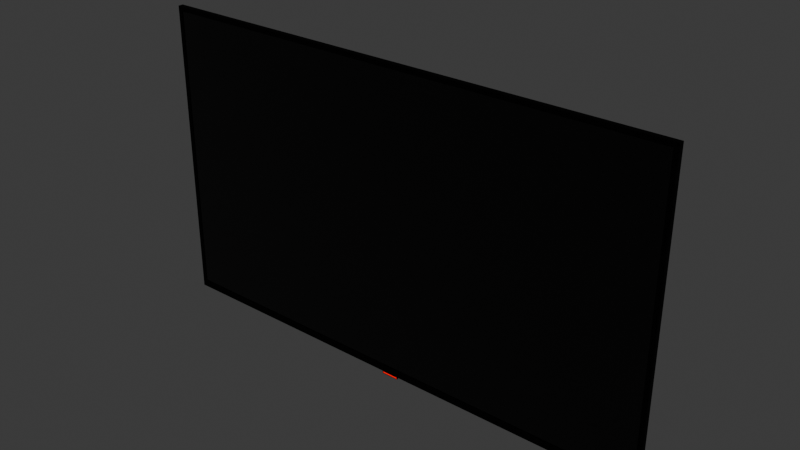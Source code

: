 # Source: Smart.blend  (saved by Blender 4.3.34; exported with 4.5.12 LTS)
import bpy
from mathutils import Matrix  # noqa: F401  (used for matrix-valued properties, if any)

bpy.ops.wm.read_factory_settings(use_empty=True)
scene = bpy.context.scene
scene.name = 'Scene'

# ---- collections
col_collection = bpy.data.collections.new('Collection'); scene.collection.children.link(col_collection)

# ---- materials (node trees are filled in below, after node groups)
mat_black = bpy.data.materials.new('Black')
mat_black.diffuse_color = (0.001031, 0.001031, 0.001031, 1.0)
mat_redlight = bpy.data.materials.new('RedLight')
mat_redlight.diffuse_color = (0.0, 0.0, 0.0, 1.0)
mat_screen1 = bpy.data.materials.new('Screen1')
mat_screen1.diffuse_color = (0.0, 0.0, 0.0, 1.0)

# ---- material node trees
mat_black.use_nodes = True; mat_black.node_tree.nodes.clear()
_N = mat_black.node_tree.nodes; _L = mat_black.node_tree.links
n0 = _N.new('ShaderNodeBsdfPrincipled'); n0.name = 'Principled BSDF'; n0.location = (10, 300)
n0.inputs[0].default_value = (0.001031, 0.001031, 0.001031, 1.0)
n0.inputs[2].default_value = 1.0
n1 = _N.new('ShaderNodeOutputMaterial'); n1.name = 'Material Output'; n1.location = (300, 300)
_L.new(n0.outputs[0], n1.inputs[0])
n1.is_active_output = True
mat_redlight.use_nodes = True; mat_redlight.node_tree.nodes.clear()
_N = mat_redlight.node_tree.nodes; _L = mat_redlight.node_tree.links
n0 = _N.new('ShaderNodeBsdfPrincipled'); n0.name = 'Principled BSDF'; n0.location = (10, 300)
n0.inputs[0].default_value = (0.0, 0.0, 0.0, 1.0)
n0.inputs[2].default_value = 1.0
n0.inputs[27].default_value = (1.0, 0.0, 0.0, 1.0)
n0.inputs[28].default_value = 1.0
n1 = _N.new('ShaderNodeOutputMaterial'); n1.name = 'Material Output'; n1.location = (300, 300)
_L.new(n0.outputs[0], n1.inputs[0])
n1.is_active_output = True
mat_screen1.use_nodes = True; mat_screen1.node_tree.nodes.clear()
_N = mat_screen1.node_tree.nodes; _L = mat_screen1.node_tree.links
n0 = _N.new('ShaderNodeBsdfPrincipled'); n0.name = 'Principled BSDF'; n0.location = (10, 300)
n0.inputs[0].default_value = (0.0, 0.0, 0.0, 1.0)
n0.inputs[2].default_value = 0.2213
n1 = _N.new('ShaderNodeOutputMaterial'); n1.name = 'Material Output'; n1.location = (300, 300)
_L.new(n0.outputs[0], n1.inputs[0])
n1.is_active_output = True

# ---- world
world_world = bpy.data.worlds.new('World'); scene.world = world_world
world_world.use_nodes = True; world_world.node_tree.nodes.clear()
_N = world_world.node_tree.nodes; _L = world_world.node_tree.links
n0 = _N.new('ShaderNodeOutputWorld'); n0.name = 'World Output'; n0.location = (300, 300)
n1 = _N.new('ShaderNodeBackground'); n1.name = 'Background'; n1.location = (10, 300)
n1.inputs[0].default_value = (0.05088, 0.05088, 0.05088, 1.0)
_L.new(n1.outputs[0], n0.inputs[0])
n0.is_active_output = True
world_world.color = (0.05088, 0.05088, 0.05088)
world_world.sun_shadow_jitter_overblur = 0.0

# ---- meshes
me_tv_49zoll_black_0 = bpy.data.meshes.new('TV 49Zoll_Black_0')
me_tv_49zoll_black_0.from_pydata([(0.5499, -0.0227, -0.3039), (0.5499, -0.0227, 0.3361), (0.5599, -0.0227, 0.3361), (0.5599, -0.0227, -0.3039), (0.5599, -0.0227, -0.3039), (0.5599, -0.0227, -0.3199), (0.5499, -0.0227, -0.3199), (0.5499, -0.0227, -0.3039), (-0.01901, -0.0227, -0.3199), (-0.5501, -0.0227, -0.3199), (-0.5501, -0.0227, -0.3039), (-0.01901, -0.0227, -0.3039), (-0.5601, -0.0227, -0.3199), (-0.5601, -0.0227, -0.3039), (-0.5601, -0.0227, -0.3039), (-0.5601, -0.0227, 0.3261), (-0.5501, -0.0227, 0.3261), (-0.5501, -0.0227, -0.3039), (-0.5601, -0.0227, 0.3261), (-0.5601, -0.0227, 0.3361), (-0.5501, -0.0227, 0.3361), (-0.5501, -0.0227, 0.3261), (0.5499, -0.0227, 0.3361), (0.5499, -0.0227, 0.3261), (0.5499, -0.0117, -0.3039), (0.5599, -0.0117, -0.3039), (0.5599, -0.0117, 0.3361), (0.5499, -0.0117, 0.3361), (0.5599, -0.0117, -0.3039), (0.5499, -0.0117, -0.3039), (0.5499, -0.0117, -0.3199), (0.5599, -0.0117, -0.3199), (-0.5501, -0.0117, -0.3199), (-0.5501, -0.0117, -0.3039), (-0.5601, -0.0117, -0.3039), (-0.5601, -0.0117, -0.3199), (-0.5601, -0.0117, -0.3039), (-0.5501, -0.0117, -0.3039), (-0.5501, -0.0117, 0.3261), (-0.5601, -0.0117, 0.3261), (-0.5601, -0.0117, 0.3261), (-0.5501, -0.0117, 0.3261), (-0.5501, -0.0117, 0.3361), (-0.5601, -0.0117, 0.3361), (-0.5501, -0.0117, 0.3361), (-0.5501, -0.0117, 0.3261), (0.5499, -0.0117, 0.3261), (0.5499, -0.0117, 0.3361), (0.01886, -0.0172, -0.3199), (0.5499, -0.0172, -0.3199), (0.5499, -0.0117, -0.3199), (0.01886, -0.0117, -0.3199), (-0.5501, -0.0172, 0.3361), (-0.5601, -0.0172, 0.3361), (-0.5601, -0.0117, 0.3361), (-0.5501, -0.0117, 0.3361), (0.5499, -0.0172, -0.3039), (-0.5501, -0.0172, -0.3039), (-0.5501, -0.0117, -0.3039), (0.5499, -0.0117, -0.3039), (0.5599, -0.0172, -0.3039), (0.5599, -0.0172, 0.3361), (0.5599, -0.0117, 0.3361), (0.5599, -0.0117, -0.3039), (-0.5601, -0.0172, 0.3361), (-0.5601, -0.0172, 0.3261), (-0.5601, -0.0117, 0.3261), (-0.5601, -0.0117, 0.3361), (-0.5601, -0.0172, -0.3039), (-0.5601, -0.0172, -0.3199), (-0.5601, -0.0117, -0.3199), (-0.5601, -0.0117, -0.3039), (0.5599, -0.0172, 0.3361), (0.5499, -0.0172, 0.3361), (0.5499, -0.0117, 0.3361), (0.5599, -0.0117, 0.3361), (-0.5601, -0.0172, -0.3199), (-0.5501, -0.0172, -0.3199), (-0.5501, -0.0117, -0.3199), (-0.5601, -0.0117, -0.3199), (0.5599, -0.0172, -0.3199), (0.5599, -0.0117, -0.3199), (0.5499, -0.0172, 0.3261), (0.5499, -0.0172, 0.3361), (0.5499, -0.0117, 0.3361), (0.5499, -0.0117, 0.3261), (0.5599, -0.0172, -0.3199), (0.5599, -0.0172, -0.3039), (0.5599, -0.0117, -0.3039), (0.5599, -0.0117, -0.3199), (0.5499, -0.0172, 0.3361), (0.5499, -0.0117, 0.3361), (-0.5501, -0.0172, 0.3261), (0.5499, -0.0172, 0.3261), (0.5499, -0.0117, 0.3261), (-0.5501, -0.0117, 0.3261), (-0.5601, -0.0172, 0.3261), (-0.5601, -0.0172, -0.3039), (-0.5601, -0.0117, -0.3039), (-0.5601, -0.0117, 0.3261), (0.5499, -0.0172, 0.3361), (0.5499, -0.0172, -0.3039), (0.5499, -0.0117, -0.3039), (0.5499, -0.0117, 0.3361), (-0.5501, -0.0172, -0.3039), (-0.5501, -0.0172, 0.3261), (-0.5501, -0.0117, 0.3261), (-0.5501, -0.0117, -0.3039), (-0.5501, -0.0117, -0.3039), (-0.5501, -0.0117, 0.3261), (-0.3963, 0.03353, 0.1332), (-0.3966, 0.03347, -0.3039), (0.5499, -0.0117, 0.3261), (0.5499, -0.0117, -0.3039), (0.3964, 0.03347, -0.3039), (0.3962, 0.03353, 0.1332), (0.5499, -0.0117, -0.3039), (-0.5501, -0.0117, -0.3039), (-0.3966, 0.03347, -0.3039), (0.3964, 0.03347, -0.3039), (-0.5501, -0.0117, 0.3261), (0.5499, -0.0117, 0.3261), (0.3962, 0.03353, 0.1332), (-0.3963, 0.03353, 0.1332), (0.3964, 0.03347, -0.3039), (-0.3966, 0.03347, -0.3039), (-0.3876, 0.03571, -0.3026), (0.3875, 0.03571, -0.3026), (0.3875, 0.03571, -0.3026), (-0.3876, 0.03571, -0.3026), (-0.377, 0.03774, -0.2989), (0.3769, 0.03774, -0.2989), (0.3769, 0.03774, -0.2989), (-0.377, 0.03774, -0.2989), (-0.3658, 0.03934, -0.2931), (0.3656, 0.03934, -0.2931), (0.3656, 0.03934, -0.2931), (-0.3658, 0.03934, -0.2931), (-0.355, 0.04038, -0.2858), (0.3548, 0.04038, -0.2858), (0.3548, 0.04038, -0.2858), (-0.355, 0.04038, -0.2858), (-0.3456, 0.04073, -0.2777), (0.3455, 0.04073, -0.2777), (-0.3966, 0.03347, -0.3039), (-0.3963, 0.03353, 0.1332), (-0.3875, 0.03576, 0.1224), (-0.3876, 0.03571, -0.3026), (-0.3876, 0.03571, -0.3026), (-0.3875, 0.03576, 0.1224), (-0.3769, 0.03776, 0.1102), (-0.377, 0.03774, -0.2989), (-0.377, 0.03774, -0.2989), (-0.3769, 0.03776, 0.1102), (-0.3657, 0.03936, 0.09756), (-0.3658, 0.03934, -0.2931), (-0.3658, 0.03934, -0.2931), (-0.3657, 0.03936, 0.09756), (-0.3549, 0.04038, 0.08589), (-0.355, 0.04038, -0.2858), (-0.355, 0.04038, -0.2858), (-0.3549, 0.04038, 0.08589), (-0.3456, 0.04073, 0.07629), (-0.3456, 0.04073, -0.2777), (-0.3963, 0.03353, 0.1332), (0.3962, 0.03353, 0.1332), (0.3873, 0.03576, 0.1224), (-0.3875, 0.03576, 0.1224), (-0.3875, 0.03576, 0.1224), (0.3873, 0.03576, 0.1224), (0.3768, 0.03776, 0.1102), (-0.3769, 0.03776, 0.1102), (-0.3769, 0.03776, 0.1102), (0.3768, 0.03776, 0.1102), (0.3656, 0.03936, 0.09756), (-0.3657, 0.03936, 0.09756), (-0.3657, 0.03936, 0.09756), (0.3656, 0.03936, 0.09756), (0.3548, 0.04038, 0.08589), (-0.3549, 0.04038, 0.08589), (-0.3549, 0.04038, 0.08589), (0.3548, 0.04038, 0.08589), (0.3455, 0.04073, 0.07629), (-0.3456, 0.04073, 0.07629), (0.3455, 0.04073, -0.2777), (0.3455, 0.04073, 0.07629), (0.3548, 0.04038, 0.08589), (0.3548, 0.04038, -0.2858), (0.3548, 0.04038, -0.2858), (0.3548, 0.04038, 0.08589), (0.3656, 0.03936, 0.09756), (0.3656, 0.03934, -0.2931), (0.3656, 0.03934, -0.2931), (0.3656, 0.03936, 0.09756), (0.3768, 0.03776, 0.1102), (0.3769, 0.03774, -0.2989), (0.3769, 0.03774, -0.2989), (0.3768, 0.03776, 0.1102), (0.3873, 0.03576, 0.1224), (0.3875, 0.03571, -0.3026), (0.3875, 0.03571, -0.3026), (0.3873, 0.03576, 0.1224), (0.3962, 0.03353, 0.1332), (0.3964, 0.03347, -0.3039), (0.3455, 0.04073, -0.2777), (-0.3456, 0.04073, -0.2777), (-0.3456, 0.04073, 0.07629), (0.3455, 0.04073, 0.07629), (-0.01901, -0.0172, -0.3199), (-0.01901, -0.0117, -0.3199), (-0.01901, -0.0117, -0.3199), (0.01886, -0.0227, -0.3199), (0.01886, -0.0227, -0.3039), (0.01886, -0.0227, -0.3199), (-0.01901, -0.0227, -0.3199), (-0.01901, -0.0227, -0.3039), (0.01886, -0.0227, -0.3039), (0.01886, -0.0172, -0.3199), (-0.01901, -0.0172, -0.3199), (-0.01901, -0.0172, -0.3224), (0.01886, -0.0172, -0.3224), (-0.5501, -0.0227, -0.3199), (-0.01901, -0.0227, -0.3199), (-0.5501, -0.0227, -0.3039), (-0.5501, -0.0227, 0.3261), (-0.5501, -0.0172, 0.3261), (-0.5501, -0.0172, -0.3039), (0.5499, -0.0227, 0.3361), (0.5499, -0.0227, -0.3039), (0.5499, -0.0172, -0.3039), (0.5499, -0.0172, 0.3361), (-0.5601, -0.0227, 0.3261), (-0.5601, -0.0227, -0.3039), (-0.5601, -0.0172, -0.3039), (-0.5601, -0.0172, 0.3261), (-0.5501, -0.0227, 0.3261), (0.5499, -0.0227, 0.3261), (0.5499, -0.0227, 0.3361), (-0.5501, -0.0227, 0.3361), (0.5599, -0.0227, -0.3199), (0.5599, -0.0227, -0.3039), (0.5599, -0.0172, -0.3039), (0.5599, -0.0172, -0.3199), (0.5499, -0.0227, 0.3261), (0.5499, -0.0227, 0.3361), (0.5499, -0.0172, 0.3361), (0.5499, -0.0172, 0.3261), (0.5499, -0.0227, -0.3199), (0.5599, -0.0227, -0.3199), (-0.5601, -0.0227, -0.3199), (0.5599, -0.0227, 0.3361), (0.5499, -0.0227, 0.3361), (-0.5601, -0.0227, -0.3039), (-0.5601, -0.0227, -0.3199), (-0.5601, -0.0172, -0.3199), (-0.5601, -0.0172, -0.3039), (-0.5601, -0.0227, 0.3361), (-0.5601, -0.0227, 0.3261), (-0.5601, -0.0172, 0.3261), (-0.5601, -0.0172, 0.3361), (0.5599, -0.0227, -0.3039), (0.5599, -0.0227, 0.3361), (0.5599, -0.0172, 0.3361), (0.5599, -0.0172, -0.3039), (-0.5601, -0.0227, 0.3361), (0.01886, -0.0227, -0.3199), (-0.01901, -0.0227, -0.3251), (0.01886, -0.0227, -0.3251), (0.01886, -0.0172, -0.3224), (-0.01901, -0.0172, -0.3224), (-0.01901, -0.0172, -0.3199), (-0.01901, -0.0227, -0.3199), (-0.01901, -0.0227, -0.3251), (-0.01901, -0.0172, -0.3224), (0.01886, -0.0227, -0.3199), (0.01886, -0.0172, -0.3199), (0.01886, -0.0172, -0.3224), (0.01886, -0.0227, -0.3251), (-0.01798, -0.0227, -0.3241), (-0.01798, -0.0227, -0.3209), (-0.01798, -0.02247, -0.3209), (-0.01798, -0.02247, -0.3241), (0.01783, -0.0227, -0.3209), (-0.01798, -0.0227, -0.3209), (-0.01798, -0.0227, -0.3241), (0.01783, -0.0227, -0.3241), (0.01886, -0.0227, -0.3251), (-0.01901, -0.0227, -0.3251), (-0.01798, -0.0227, -0.3209), (0.01783, -0.0227, -0.3209), (0.01783, -0.02247, -0.3209), (-0.01798, -0.02247, -0.3209), (0.01783, -0.0227, -0.3209), (0.01783, -0.0227, -0.3241), (0.01783, -0.02247, -0.3241), (0.01783, -0.02247, -0.3209), (0.01783, -0.0227, -0.3241), (-0.01798, -0.0227, -0.3241), (-0.01798, -0.02247, -0.3241), (0.01783, -0.02247, -0.3241), (-0.01901, -0.0117, -0.3199), (-0.5501, -0.0117, -0.3039), (-0.5501, -0.0117, -0.3199), (0.5499, -0.0117, -0.3039), (0.01886, -0.0117, -0.3199), (0.5499, -0.0117, -0.3199), (0.5499, -0.0227, -0.3039), (-0.5501, -0.0172, -0.3039), (0.5499, -0.0172, -0.3039), (-0.5501, -0.0227, -0.3039)], [], [(0, 1, 2), (0, 2, 3), (4, 5, 6), (4, 6, 7), (8, 9, 10), (8, 10, 11), (9, 12, 13), (9, 13, 10), (14, 15, 16), (14, 16, 17), (18, 19, 20), (18, 20, 21), (20, 22, 23), (20, 23, 21), (24, 25, 26), (24, 26, 27), (28, 29, 30), (28, 30, 31), (32, 33, 34), (32, 34, 35), (36, 37, 38), (36, 38, 39), (40, 41, 42), (40, 42, 43), (44, 45, 46), (44, 46, 47), (48, 49, 50), (48, 50, 51), (52, 53, 54), (52, 54, 55), (56, 57, 58), (56, 58, 59), (60, 61, 62), (60, 62, 63), (64, 65, 66), (64, 66, 67), (68, 69, 70), (68, 70, 71), (72, 73, 74), (72, 74, 75), (76, 77, 78), (76, 78, 79), (49, 80, 81), (49, 81, 50), (82, 83, 84), (82, 84, 85), (86, 87, 88), (86, 88, 89), (90, 52, 55), (90, 55, 91), (92, 93, 94), (92, 94, 95), (96, 97, 98), (96, 98, 99), (100, 101, 102), (100, 102, 103), (104, 105, 106), (104, 106, 107), (108, 109, 110), (108, 110, 111), (112, 113, 114), (112, 114, 115), (116, 117, 118), (116, 118, 119), (120, 121, 122), (120, 122, 123), (124, 125, 126), (124, 126, 127), (128, 129, 130), (128, 130, 131), (132, 133, 134), (132, 134, 135), (136, 137, 138), (136, 138, 139), (140, 141, 142), (140, 142, 143), (144, 145, 146), (144, 146, 147), (148, 149, 150), (148, 150, 151), (152, 153, 154), (152, 154, 155), (156, 157, 158), (156, 158, 159), (160, 161, 162), (160, 162, 163), (164, 165, 166), (164, 166, 167), (168, 169, 170), (168, 170, 171), (172, 173, 174), (172, 174, 175), (176, 177, 178), (176, 178, 179), (180, 181, 182), (180, 182, 183), (184, 185, 186), (184, 186, 187), (188, 189, 190), (188, 190, 191), (192, 193, 194), (192, 194, 195), (196, 197, 198), (196, 198, 199), (200, 201, 202), (200, 202, 203), (204, 205, 206), (204, 206, 207), (77, 208, 209), (77, 209, 78), (208, 48, 51), (208, 51, 210), (6, 211, 212), (6, 212, 7), (213, 214, 215), (213, 215, 216), (217, 218, 219), (217, 219, 220), (221, 222, 208), (221, 208, 77), (223, 224, 225), (223, 225, 226), (227, 228, 229), (227, 229, 230), (231, 232, 233), (231, 233, 234), (235, 236, 93), (235, 93, 92), (237, 238, 52), (237, 52, 90), (239, 240, 241), (239, 241, 242), (243, 244, 245), (243, 245, 246), (247, 248, 80), (247, 80, 49), (249, 221, 77), (249, 77, 76), (250, 251, 73), (250, 73, 72), (252, 253, 254), (252, 254, 255), (256, 257, 258), (256, 258, 259), (260, 261, 262), (260, 262, 263), (238, 264, 53), (238, 53, 52), (265, 247, 49), (265, 49, 48), (266, 267, 268), (266, 268, 269), (270, 271, 272), (270, 272, 273), (274, 275, 276), (274, 276, 277), (278, 279, 280), (278, 280, 281), (282, 283, 214), (282, 214, 213), (284, 285, 286), (284, 286, 287), (283, 284, 287), (283, 287, 214), (285, 282, 213), (285, 213, 286), (288, 289, 290), (288, 290, 291), (292, 293, 294), (292, 294, 295), (296, 297, 298), (296, 298, 299), (300, 301, 302), (301, 300, 303), (303, 300, 304), (303, 304, 305), (306, 307, 308), (307, 306, 309)])
me_tv_49zoll_black_0.polygons.foreach_set('use_smooth', [0, 0, 0, 0, 0, 0, 0, 0, 0, 0, 0, 0, 0, 0, 0, 0, 0, 0, 0, 0, 0, 0, 0, 0, 0, 0, 0, 0, 0, 0, 0, 0, 0, 0, 0, 0, 0, 0, 0, 0, 0, 0, 0, 0, 0, 0, 0, 0, 0, 0, 0, 0, 0, 0, 0, 0, 0, 0, 0, 1, 0, 0, 0, 0, 0, 0, 0, 0, 0, 0, 0, 0, 0, 0, 0, 0, 0, 0, 0, 0, 0, 0, 0, 0, 0, 0, 0, 0, 0, 0, 0, 0, 0, 0, 0, 0, 0, 0, 0, 0, 0, 0, 1, 0, 0, 0, 0, 0, 0, 0, 0, 0, 0, 0, 0, 0, 0, 0, 0, 0, 0, 0, 0, 0, 0, 0, 0, 0, 0, 0, 0, 0, 0, 0, 0, 0, 0, 0, 0, 0, 0, 0, 0, 0, 0, 0, 0, 0, 0, 0, 0, 0, 0, 0, 0, 0, 0, 0, 0, 0, 0, 0, 0, 0, 0, 0, 0, 0, 0, 0, 0, 0, 0, 0, 0, 0, 0, 0])
_uv = me_tv_49zoll_black_0.uv_layers.new(name='UVMap')
_uv.uv.foreach_set('vector', [0.0, 1.0, 1.434e-08, 0.68, 0.005, 0.68, 0.0, 1.0, 0.005, 0.68, 0.005, 1.0, 0.005, 1.0, 0.005, 1.008, -4.657e-10, 1.008, 0.005, 1.0, -4.657e-10, 1.008, 0.0, 1.0, -0.2845, 1.008, -0.55, 1.008, -0.55, 1.0, -0.2845, 1.008, -0.55, 1.0, -0.2845, 1.0, -0.55, 1.008, -0.555, 1.008, -0.555, 1.0, -0.55, 1.008, -0.555, 1.0, -0.55, 1.0, -0.555, 1.0, -0.555, 0.685, -0.55, 0.685, -0.555, 1.0, -0.55, 0.685, -0.55, 1.0, -0.555, 0.685, -0.555, 0.68, -0.55, 0.68, -0.555, 0.685, -0.55, 0.68, -0.55, 0.685, -0.55, 0.68, 0.0001183, 0.68, 0.0001183, 0.685, -0.55, 0.68, 0.0001183, 0.685, -0.55, 0.685, 0.0, 1.0, 0.005, 1.0, 0.005, 0.68, 0.0, 1.0, 0.005, 0.68, 1.434e-08, 0.68, 0.005, 1.0, 0.0, 1.0, -4.657e-10, 1.008, 0.005, 1.0, -4.657e-10, 1.008, 0.005, 1.008, -0.55, 1.008, -0.55, 1.0, -0.555, 1.0, -0.55, 1.008, -0.555, 1.0, -0.555, 1.008, -0.555, 1.0, -0.55, 1.0, -0.55, 0.685, -0.555, 1.0, -0.55, 0.685, -0.555, 0.685, -0.555, 0.685, -0.55, 0.685, -0.55, 0.68, -0.555, 0.685, -0.55, 0.68, -0.555, 0.68, -0.55, 0.68, -0.55, 0.685, 0.0001183, 0.685, -0.55, 0.68, 0.0001183, 0.685, 0.0001183, 0.68, -0.2655, 1.008, -4.657e-10, 1.008, -4.657e-10, 1.008, -0.2655, 1.008, -4.657e-10, 1.008, -0.2655, 1.008, -0.55, 0.68, -0.555, 0.68, -0.555, 0.68, -0.55, 0.68, -0.555, 0.68, -0.55, 0.68, 0.0, 1.0, -0.55, 1.0, -0.55, 1.0, 0.0, 1.0, -0.55, 1.0, 0.0, 1.0, 0.005, 1.0, 0.005, 0.68, 0.005, 0.68, 0.005, 1.0, 0.005, 0.68, 0.005, 1.0, -0.555, 0.68, -0.555, 0.685, -0.555, 0.685, -0.555, 0.68, -0.555, 0.685, -0.555, 0.68, -0.555, 1.0, -0.555, 1.008, -0.555, 1.008, -0.555, 1.0, -0.555, 1.008, -0.555, 1.0, 0.005, 0.68, 1.434e-08, 0.68, 1.434e-08, 0.68, 0.005, 0.68, 1.434e-08, 0.68, 0.005, 0.68, -0.555, 1.008, -0.55, 1.008, -0.55, 1.008, -0.555, 1.008, -0.55, 1.008, -0.555, 1.008, -4.657e-10, 1.008, 0.005, 1.008, 0.005, 1.008, -4.657e-10, 1.008, 0.005, 1.008, -4.657e-10, 1.008, 0.0001183, 0.685, 0.0001183, 0.68, 0.0001183, 0.68, 0.0001183, 0.685, 0.0001183, 0.68, 0.0001183, 0.685, 0.005, 1.008, 0.005, 1.0, 0.005, 1.0, 0.005, 1.008, 0.005, 1.0, 0.005, 1.008, 0.0001183, 0.68, -0.55, 0.68, -0.55, 0.68, 0.0001183, 0.68, -0.55, 0.68, 0.0001183, 0.68, -0.55, 0.685, 0.0001183, 0.685, 0.0001183, 0.685, -0.55, 0.685, 0.0001183, 0.685, -0.55, 0.685, -0.555, 0.685, -0.555, 1.0, -0.555, 1.0, -0.555, 0.685, -0.555, 1.0, -0.555, 0.685, 1.434e-08, 0.68, 0.0, 1.0, 0.0, 1.0, 1.434e-08, 0.68, 0.0, 1.0, 1.434e-08, 0.68, -0.55, 1.0, -0.55, 0.685, -0.55, 0.685, -0.55, 1.0, -0.55, 0.685, -0.55, 1.0, -0.55, 1.0, -0.55, 0.685, -0.55, 0.7814, -0.55, 1.0, -0.55, 0.7814, -0.55, 1.0, 0.0001183, 0.685, 0.0, 1.0, 1.469e-13, 1.0, 0.0001183, 0.685, 1.469e-13, 1.0, 8.205e-05, 0.7814, 0.0, 1.0, -0.55, 1.0, -0.4732, 1.0, 0.0, 1.0, -0.4732, 1.0, -0.07676, 1.0, -0.55, 0.685, 0.0001183, 0.685, -0.07677, 0.685, -0.55, 0.685, -0.07677, 0.685, -0.4731, 0.685, -0.07676, 1.0, -0.4732, 1.0, -0.4688, 1.0, -0.07676, 1.0, -0.4688, 1.0, -0.08122, 1.0, -0.08122, 1.0, -0.4688, 1.0, -0.4635, 1.0, -0.08122, 1.0, -0.4635, 1.0, -0.08652, 1.0, -0.08652, 1.0, -0.4635, 1.0, -0.4578, 0.9946, -0.08652, 1.0, -0.4578, 0.9946, -0.09215, 0.9946, -0.09215, 0.9946, -0.4578, 0.9946, -0.4524, 0.9909, -0.09215, 0.9946, -0.4524, 0.9909, -0.09756, 0.9909, -0.09756, 0.9909, -0.4524, 0.9909, -0.4478, 0.9869, -0.09756, 0.9909, -0.4478, 0.9869, -0.1022, 0.9869, -0.55, 1.0, -0.55, 0.7814, -0.55, 0.7868, -0.55, 1.0, -0.55, 0.7868, -0.55, 0.9994, -0.55, 0.9994, -0.55, 0.7868, -0.55, 0.7968, -0.55, 0.9994, -0.55, 0.7968, -0.55, 0.9975, -0.4609, 0.9975, -0.4609, 0.7968, -0.4578, 0.7993, -0.4609, 0.9975, -0.4578, 0.7993, -0.4578, 0.9946, -0.4578, 0.9946, -0.4578, 0.7993, -0.4524, 0.8051, -0.4578, 0.9946, -0.4524, 0.8051, -0.4524, 0.9909, -0.4524, 0.9909, -0.4524, 0.8051, -0.4478, 0.8099, -0.4524, 0.9909, -0.4478, 0.8099, -0.4478, 0.9869, -0.4731, 0.685, -0.07677, 0.685, -0.08119, 0.685, -0.4731, 0.685, -0.08119, 0.685, -0.4687, 0.685, -0.4687, 0.685, -0.08119, 0.685, -0.08901, 0.685, -0.4687, 0.685, -0.08901, 0.685, -0.4609, 0.685, -0.4609, 0.7968, -0.08904, 0.7968, -0.09211, 0.7993, -0.4609, 0.7968, -0.09211, 0.7993, -0.4578, 0.7993, -0.4578, 0.7993, -0.09211, 0.7993, -0.0975, 0.8051, -0.4578, 0.7993, -0.0975, 0.8051, -0.4524, 0.8051, -0.4524, 0.8051, -0.0975, 0.8051, -0.1022, 0.8099, -0.4524, 0.8051, -0.1022, 0.8099, -0.4478, 0.8099, -0.1022, 0.9869, -0.1022, 0.8099, -0.0975, 0.8051, -0.1022, 0.9869, -0.0975, 0.8051, -0.09756, 0.9909, -0.09756, 0.9909, -0.0975, 0.8051, -0.09211, 0.7993, -0.09756, 0.9909, -0.09211, 0.7993, -0.09215, 0.9946, -0.09215, 0.9946, -0.09211, 0.7993, -0.08904, 0.7968, -0.09215, 0.9946, -0.08904, 0.7968, -0.0891, 0.9975, 9.4e-07, 0.9975, 7.629e-05, 0.7968, 8.003e-05, 0.7868, 9.4e-07, 0.9975, 8.003e-05, 0.7868, 2.409e-07, 0.9994, 2.409e-07, 0.9994, 8.003e-05, 0.7868, 8.205e-05, 0.7814, 2.409e-07, 0.9994, 8.205e-05, 0.7814, 1.469e-13, 1.0, -0.1022, 0.9869, -0.4478, 0.9869, -0.4478, 0.8099, -0.1022, 0.9869, -0.4478, 0.8099, -0.1022, 0.8099, -0.55, 1.008, -0.2845, 1.008, -0.2845, 1.008, -0.55, 1.008, -0.2845, 1.008, -0.55, 1.008, -0.2845, 1.008, -0.2655, 1.008, -0.2655, 1.008, -0.2845, 1.008, -0.2655, 1.008, -0.2845, 1.008, -4.657e-10, 1.008, -0.2655, 1.008, -0.2655, 1.0, -4.657e-10, 1.008, -0.2655, 1.0, 0.0, 1.0, -0.2655, 1.008, -0.2845, 1.008, -0.2845, 1.0, -0.2655, 1.008, -0.2845, 1.0, -0.2655, 1.0, -0.2655, 1.008, -0.2845, 1.008, -0.2845, 1.008, -0.2655, 1.008, -0.2845, 1.008, -0.2655, 1.008, -0.55, 1.008, -0.2845, 1.008, -0.2845, 1.008, -0.55, 1.008, -0.2845, 1.008, -0.55, 1.008, -0.55, 1.0, -0.55, 0.685, -0.55, 0.685, -0.55, 1.0, -0.55, 0.685, -0.55, 1.0, 1.434e-08, 0.68, 0.0, 1.0, 0.0, 1.0, 1.434e-08, 0.68, 0.0, 1.0, 1.434e-08, 0.68, -0.555, 0.685, -0.555, 1.0, -0.555, 1.0, -0.555, 0.685, -0.555, 1.0, -0.555, 0.685, -0.55, 0.685, 0.0001183, 0.685, 0.0001183, 0.685, -0.55, 0.685, 0.0001183, 0.685, -0.55, 0.685, 0.0001183, 0.68, -0.55, 0.68, -0.55, 0.68, 0.0001183, 0.68, -0.55, 0.68, 0.0001183, 0.68, 0.005, 1.008, 0.005, 1.0, 0.005, 1.0, 0.005, 1.008, 0.005, 1.0, 0.005, 1.008, 0.0001183, 0.685, 0.0001183, 0.68, 0.0001183, 0.68, 0.0001183, 0.685, 0.0001183, 0.68, 0.0001183, 0.685, -4.657e-10, 1.008, 0.005, 1.008, 0.005, 1.008, -4.657e-10, 1.008, 0.005, 1.008, -4.657e-10, 1.008, -0.555, 1.008, -0.55, 1.008, -0.55, 1.008, -0.555, 1.008, -0.55, 1.008, -0.555, 1.008, 0.005, 0.68, 1.434e-08, 0.68, 1.434e-08, 0.68, 0.005, 0.68, 1.434e-08, 0.68, 0.005, 0.68, -0.555, 1.0, -0.555, 1.008, -0.555, 1.008, -0.555, 1.0, -0.555, 1.008, -0.555, 1.0, -0.555, 0.68, -0.555, 0.685, -0.555, 0.685, -0.555, 0.68, -0.555, 0.685, -0.555, 0.68, 0.005, 1.0, 0.005, 0.68, 0.005, 0.68, 0.005, 1.0, 0.005, 0.68, 0.005, 1.0, -0.55, 0.68, -0.555, 0.68, -0.555, 0.68, -0.55, 0.68, -0.555, 0.68, -0.55, 0.68, -0.2655, 1.008, -4.657e-10, 1.008, -4.657e-10, 1.008, -0.2655, 1.008, -4.657e-10, 1.008, -0.2655, 1.008, -0.2845, 1.008, -0.2655, 1.008, -0.2655, 1.008, -0.2845, 1.008, -0.2655, 1.008, -0.2845, 1.008, -0.2845, 1.008, -0.2845, 1.008, -0.2845, 1.008, -0.2845, 1.008, -0.2845, 1.008, -0.2845, 1.008, -0.2655, 1.008, -0.2655, 1.008, -0.2655, 1.008, -0.2655, 1.008, -0.2655, 1.008, -0.2655, 1.008, -0.284, 1.01, -0.284, 1.009, -0.284, 1.009, -0.284, 1.01, -0.284, 1.009, -0.284, 1.01, -0.266, 1.009, -0.284, 1.009, -0.2845, 1.008, -0.266, 1.009, -0.2845, 1.008, -0.2655, 1.008, -0.284, 1.01, -0.266, 1.01, -0.2655, 1.011, -0.284, 1.01, -0.2655, 1.011, -0.2845, 1.011, -0.284, 1.009, -0.284, 1.01, -0.2845, 1.011, -0.284, 1.009, -0.2845, 1.011, -0.2845, 1.008, -0.266, 1.01, -0.266, 1.009, -0.2655, 1.008, -0.266, 1.01, -0.2655, 1.008, -0.2655, 1.011, -0.284, 1.009, -0.266, 1.009, -0.266, 1.009, -0.284, 1.009, -0.266, 1.009, -0.284, 1.009, -0.266, 1.009, -0.266, 1.01, -0.266, 1.01, -0.266, 1.009, -0.266, 1.01, -0.266, 1.009, -0.266, 1.01, -0.284, 1.01, -0.284, 1.01, -0.266, 1.01, -0.284, 1.01, -0.266, 1.01, -0.2845, 1.008, -0.55, 1.0, -0.55, 1.008, -0.55, 1.0, -0.2845, 1.008, 0.0, 1.0, 0.0, 1.0, -0.2845, 1.008, -0.2655, 1.008, 0.0, 1.0, -0.2655, 1.008, -4.657e-10, 1.008, 0.0, 1.0, -0.55, 1.0, 0.0, 1.0, -0.55, 1.0, 0.0, 1.0, -0.55, 1.0])
me_tv_49zoll_black_0.materials.append(mat_black)
me_tv_49zoll_black_0.update()
me_tv_49zoll_black_0.normals_split_custom_set([tuple(v) for v in zip(*[iter([0.0, 1.0, 8.64e-08, 0.0, 1.0, 8.64e-08, 0.0, 1.0, 8.64e-08, 0.0, 1.0, 9.095e-08, 0.0, 1.0, 9.095e-08, 0.0, 1.0, 9.095e-08, 0.0, 1.0, 0.0, 0.0, 1.0, 0.0, 0.0, 1.0, 0.0, 0.0, 1.0, 0.0, 0.0, 1.0, 0.0, 0.0, 1.0, 0.0, 0.0, 1.0, 0.0, 0.0, 1.0, 0.0, 0.0, 1.0, 0.0, 0.0, 1.0, 0.0, 0.0, 1.0, 0.0, 0.0, 1.0, 0.0, 0.0, 1.0, 0.0, 0.0, 1.0, 0.0, 0.0, 1.0, 0.0, 0.0, 1.0, 0.0, 0.0, 1.0, 0.0, 0.0, 1.0, 0.0, 0.0, 1.0, -4.158e-08, 0.0, 1.0, -4.158e-08, 0.0, 1.0, -4.158e-08, 0.0, 1.0, -5.082e-08, 0.0, 1.0, -5.082e-08, 0.0, 1.0, -5.082e-08, 0.0, 1.0, 0.0, 0.0, 1.0, 0.0, 0.0, 1.0, 0.0, 0.0, 1.0, 0.0, 0.0, 1.0, 0.0, 0.0, 1.0, 0.0, 0.0, 1.0, 0.0, 0.0, 1.0, 0.0, 0.0, 1.0, 0.0, 0.0, 1.0, 0.0, 0.0, 1.0, 0.0, 0.0, 1.0, 0.0, 0.0, -1.0, -9.322e-08, 0.0, -1.0, -9.322e-08, 0.0, -1.0, -9.322e-08, 0.0, -1.0, -9.322e-08, 0.0, -1.0, -9.322e-08, 0.0, -1.0, -9.322e-08, 0.0, -1.0, 0.0, 0.0, -1.0, 0.0, 0.0, -1.0, 0.0, 0.0, -1.0, 1.819e-07, 0.0, -1.0, 1.819e-07, 0.0, -1.0, 1.819e-07, 0.0, -1.0, 0.0, 0.0, -1.0, 0.0, 0.0, -1.0, 0.0, 0.0, -1.0, 1.819e-07, 0.0, -1.0, 1.819e-07, 0.0, -1.0, 1.819e-07, 0.0, -1.0, 3.927e-08, 0.0, -1.0, 3.927e-08, 0.0, -1.0, 3.927e-08, 0.0, -1.0, 4.62e-08, 0.0, -1.0, 4.62e-08, 0.0, -1.0, 4.62e-08, 0.0, -1.0, 1.455e-07, 0.0, -1.0, 1.455e-07, 0.0, -1.0, 1.455e-07, 0.0, -1.0, 0.0, 0.0, -1.0, 0.0, 0.0, -1.0, 0.0, 0.0, -1.0, 3.387e-07, 0.0, -1.0, 3.387e-07, 0.0, -1.0, 3.387e-07, 0.0, -1.0, 0.0, 0.0, -1.0, 0.0, 0.0, -1.0, 0.0, 0.0, 0.0, 1.0, 0.0, 0.0, 1.0, 0.0, 0.0, 1.0, 0.0, 0.0, 1.0, 0.0, 0.0, 1.0, 0.0, 0.0, 1.0, 0.0, 0.0, -1.0, 0.0, 0.0, -1.0, 0.0, 0.0, -1.0, 0.0, 0.0, -1.0, 0.0, 0.0, -1.0, 0.0, 0.0, -1.0, 0.0, 0.0, -1.0, 0.0, 0.0, -1.0, 0.0, 0.0, -1.0, 0.0, 0.0, -1.0, 0.0, 0.0, -1.0, 0.0, 0.0, -1.0, -1.0, 0.0, 0.0, -1.0, 0.0, 0.0, -1.0, 0.0, 0.0, -1.0, 0.0, 0.0, -1.0, 0.0, 0.0, -1.0, 0.0, 0.0, 1.0, 0.0, 0.0, 1.0, 0.0, 0.0, 1.0, 0.0, 0.0, 1.0, 0.0, 0.0, 1.0, 0.0, 0.0, 1.0, 0.0, 0.0, 1.0, 0.0, 0.0, 1.0, 0.0, 0.0, 1.0, 0.0, 0.0, 1.0, 0.0, 0.0, 1.0, 0.0, 0.0, 1.0, 0.0, 0.0, 0.0, 0.0, -1.0, 0.0, 0.0, -1.0, 0.0, 0.0, -1.0, 0.0, 0.0, -1.0, 0.0, 0.0, -1.0, 0.0, 0.0, -1.0, 0.0, 0.0, 1.0, 0.0, 0.0, 1.0, 0.0, 0.0, 1.0, 0.0, 0.0, 1.0, 0.0, 0.0, 1.0, 0.0, 0.0, 1.0, 0.0, 0.0, 1.0, 0.0, 0.0, 1.0, 0.0, 0.0, 1.0, 0.0, 0.0, 1.0, 0.0, 0.0, 1.0, 0.0, 0.0, 1.0, -1.0, 0.0, 0.0, -1.0, 0.0, 0.0, -1.0, 0.0, 0.0, -1.0, 0.0, 0.0, -1.0, 0.0, 0.0, -1.0, 0.0, 0.0, -1.0, 0.0, 0.0, -1.0, 0.0, 0.0, -1.0, 0.0, 0.0, -1.0, 0.0, 0.0, -1.0, 0.0, 0.0, -1.0, 0.0, 0.0, 0.0, 0.0, -1.0, 0.0, 0.0, -1.0, 0.0, 0.0, -1.0, 0.0, 0.0, -1.0, 0.0, 0.0, -1.0, 0.0, 0.0, -1.0, 0.0, 0.0, 1.0, 0.0, 0.0, 1.0, 0.0, 0.0, 1.0, 0.0, 0.0, 1.0, 0.0, 0.0, 1.0, 0.0, 0.0, 1.0, 1.0, 0.0, 0.0, 1.0, 0.0, 0.0, 1.0, 0.0, 0.0, 1.0, 0.0, 0.0, 1.0, 0.0, 0.0, 1.0, 0.0, 0.0, 1.0, 0.0, 0.0, 1.0, 0.0, 0.0, 1.0, 0.0, 0.0, 1.0, 0.0, 0.0, 1.0, 0.0, 0.0, 1.0, 0.0, 0.0, -1.0, 0.0, 0.0, -1.0, 0.0, 0.0, -1.0, 0.0, 0.0, -1.0, 0.0, 0.0, -1.0, 0.0, 0.0, -1.0, 0.0, 0.0, -0.2822, 0.9593, -4.382e-08, -0.2822, 0.9593, -4.382e-08, -0.2822, 0.9593, -4.382e-08, -0.2822, 0.9593, -4.909e-08, -0.2822, 0.9593, -4.909e-08, -0.2822, 0.9593, -4.909e-08, 0.2822, 0.9593, -4.157e-08, 0.2822, 0.9593, -4.157e-08, 0.2822, 0.9593, -4.157e-08, 0.2822, 0.9593, -4.903e-08, 0.2822, 0.9593, -4.903e-08, 0.2822, 0.9593, -4.903e-08, 0.0, 0.0, -1.0, 0.0, 0.0, -1.0, 0.0, 0.0, -1.0, -2.244e-08, 0.0, -1.0, -2.244e-08, 0.0, -1.0, -2.244e-08, 0.0, -1.0, 0.0, 0.9736, 0.2283, 0.0, 0.9736, 0.2283, 0.0, 0.9736, 0.2283, 1.109e-08, 0.9736, 0.2283, 1.109e-08, 0.9736, 0.2283, 1.109e-08, 0.9736, 0.2283, 0.0, 0.4964, -0.8681, 0.0, 0.4964, -0.8681, 0.0, 0.4964, -0.8681, 1.523e-08, 0.4964, -0.8681, 1.523e-08, 0.4964, -0.8681, 1.523e-08, 0.4964, -0.8681, 3.543e-08, 0.8786, -0.4776, 3.543e-08, 0.8786, -0.4776, 3.543e-08, 0.8786, -0.4776, -9.51e-09, 0.8786, -0.4776, -9.51e-09, 0.8786, -0.4776, -9.51e-09, 0.8786, -0.4776, 2.565e-08, 0.9637, -0.2669, 2.565e-08, 0.9637, -0.2669, 2.565e-08, 0.9637, -0.2669, 0.0, 0.9637, -0.2669, 0.0, 0.9637, -0.2669, 0.0, 0.9637, -0.2669, 0.0, 0.9902, -0.1398, 0.0, 0.9902, -0.1398, 0.0, 0.9902, -0.1398, 9.266e-09, 0.9902, -0.1398, 9.266e-09, 0.9902, -0.1398, 9.266e-09, 0.9902, -0.1398, 1.264e-08, 0.999, -0.04383, 1.264e-08, 0.999, -0.04383, 1.264e-08, 0.999, -0.04383, 0.0, 0.999, -0.04383, 0.0, 0.999, -0.04383, 0.0, 0.999, -0.04383, -0.2442, 0.9697, -1.408e-05, -0.2442, 0.9697, -1.408e-05, -0.2442, 0.9697, -1.406e-05, -0.2442, 0.9697, -1.5e-05, -0.2442, 0.9697, -1.5e-05, -0.2442, 0.9697, -1.5e-05, -0.187, 0.9824, -3.719e-05, -0.187, 0.9824, -3.719e-05, -0.187, 0.9824, -3.719e-05, -0.1875, 0.9823, -2.292e-05, -0.1875, 0.9823, -2.292e-05, -0.1875, 0.9823, -2.292e-05, -0.1406, 0.9901, -3.403e-05, -0.1406, 0.9901, -3.403e-05, -0.1406, 0.9901, -3.403e-05, -0.1409, 0.99, -2.612e-05, -0.1409, 0.99, -2.613e-05, -0.1409, 0.99, -2.61e-05, -0.09439, 0.9955, -2.177e-05, -0.09439, 0.9955, -2.177e-05, -0.09439, 0.9955, -2.177e-05, -0.09461, 0.9955, -1.551e-05, -0.09461, 0.9955, -1.549e-05, -0.09461, 0.9955, -1.552e-05, -0.03786, 0.9993, -7.572e-06, -0.03786, 0.9993, -7.572e-06, -0.03786, 0.9993, -7.572e-06, -0.03815, 0.9993, -5.294e-08, -0.03815, 0.9993, -5.294e-08, -0.03815, 0.9993, -5.294e-08, 0.0, 0.9793, 0.2023, 0.0, 0.9793, 0.2023, 0.0, 0.9793, 0.2023, 0.0, 0.9793, 0.2023, 0.0, 0.9793, 0.2023, 0.0, 0.9793, 0.2023, 0.0, 0.9869, 0.1612, 0.0, 0.9869, 0.1612, 0.0, 0.9869, 0.1612, 0.0, 0.9869, 0.1612, 0.0, 0.9869, 0.1612, 0.0, 0.9869, 0.1612, 0.0, 0.9921, 0.1255, 0.0, 0.9921, 0.1255, 0.0, 0.9921, 0.1255, 0.0, 0.9921, 0.1255, 0.0, 0.9921, 0.1255, 0.0, 0.9921, 0.1255, 0.0, 0.9962, 0.08727, 0.0, 0.9962, 0.08727, 0.0, 0.9962, 0.08727, -8.831e-09, 0.9962, 0.08727, -8.831e-09, 0.9962, 0.08727, -8.831e-09, 0.9962, 0.08727, -1.067e-08, 0.9993, 0.03665, -1.067e-08, 0.9993, 0.03665, -1.067e-08, 0.9993, 0.03665, 0.0, 0.9993, 0.03665, 0.0, 0.9993, 0.03665, 0.0, 0.9993, 0.03665, 0.03785, 0.9993, -5.301e-08, 0.03785, 0.9993, -5.301e-08, 0.03785, 0.9993, -5.301e-08, 0.03814, 0.9993, -7.593e-06, 0.03814, 0.9993, -7.593e-06, 0.03814, 0.9993, -7.593e-06, 0.09471, 0.9955, -1.532e-05, 0.09471, 0.9955, -1.537e-05, 0.09471, 0.9955, -1.537e-05, 0.09493, 0.9955, -2.171e-05, 0.09493, 0.9955, -2.171e-05, 0.09493, 0.9955, -2.171e-05, 0.1409, 0.99, -2.588e-05, 0.1409, 0.99, -2.593e-05, 0.1409, 0.99, -2.589e-05, 0.1412, 0.99, -3.39e-05, 0.1412, 0.99, -3.39e-05, 0.1412, 0.99, -3.39e-05, 0.1874, 0.9823, -3.516e-05, 0.1874, 0.9823, -3.518e-05, 0.1874, 0.9823, -3.513e-05, 0.1872, 0.9823, -2.855e-05, 0.1872, 0.9823, -2.854e-05, 0.1872, 0.9823, -2.851e-05, 0.2439, 0.9698, -1.512e-05, 0.2439, 0.9698, -1.512e-05, 0.2439, 0.9698, -1.512e-05, 0.2442, 0.9697, -2.11e-05, 0.2442, 0.9697, -2.11e-05, 0.2442, 0.9697, -2.11e-05, 0.0, 1.0, -4.568e-08, 0.0, 1.0, -4.568e-08, 0.0, 1.0, -4.568e-08, 0.0, 1.0, -3.045e-08, 0.0, 1.0, -3.045e-08, 0.0, 1.0, -3.045e-08, 0.0, 0.0, 1.0, 0.0, 0.0, 1.0, 0.0, 0.0, 1.0, 0.0, 0.0, 1.0, 0.0, 0.0, 1.0, 0.0, 0.0, 1.0, 0.0, 0.0, 1.0, 0.0, 0.0, 1.0, 0.0, 0.0, 1.0, 0.0, 0.0, 1.0, 0.0, 0.0, 1.0, 0.0, 0.0, 1.0, 0.0, 1.0, 0.0, 0.0, 1.0, 0.0, 0.0, 1.0, 0.0, 0.0, 1.0, 0.0, 0.0, 1.0, 0.0, 0.0, 1.0, 0.0, 0.0, 1.0, 0.0, 0.0, 1.0, 0.0, 0.0, 1.0, 0.0, 0.0, 1.0, 0.0, 0.0, 1.0, 0.0, 0.0, 1.0, 0.0, 0.0, -1.0, 0.0, 0.0, -1.0, 0.0, 0.0, -1.0, 0.0, 0.0, -1.0, 0.0, 0.0, -1.0, 0.0, 0.0, -1.0, 0.0, 0.0, 0.0, 1.0, 0.0, 0.0, 1.0, 0.0, 0.0, 1.0, 0.0, 0.0, 1.0, 0.0, 0.0, 1.0, 0.0, 0.0, 1.0, -1.0, 0.0, 0.0, -1.0, 0.0, 0.0, -1.0, 0.0, 0.0, -1.0, 0.0, 0.0, -1.0, 0.0, 0.0, -1.0, 0.0, 0.0, 1.0, 0.0, 0.0, 1.0, 0.0, 0.0, 1.0, 0.0, 0.0, 1.0, 0.0, 0.0, 1.0, 0.0, 0.0, 1.0, 0.0, 0.0, 1.0, 0.0, 0.0, 1.0, 0.0, 0.0, 1.0, 0.0, 0.0, 1.0, 0.0, 0.0, 1.0, 0.0, 0.0, 1.0, 0.0, 0.0, 0.0, 0.0, 1.0, 0.0, 0.0, 1.0, 0.0, 0.0, 1.0, 0.0, 0.0, 1.0, 0.0, 0.0, 1.0, 0.0, 0.0, 1.0, 0.0, 0.0, -1.0, 0.0, 0.0, -1.0, 0.0, 0.0, -1.0, 0.0, 0.0, -1.0, 0.0, 0.0, -1.0, 0.0, 0.0, -1.0, -1.0, 0.0, 0.0, -1.0, 0.0, 0.0, -1.0, 0.0, 0.0, -1.0, 0.0, 0.0, -1.0, 0.0, 0.0, -1.0, 0.0, 0.0, -1.0, 0.0, 0.0, -1.0, 0.0, 0.0, -1.0, 0.0, 0.0, -1.0, 0.0, 0.0, -1.0, 0.0, 0.0, -1.0, 0.0, 0.0, 0.0, 0.0, 1.0, 0.0, 0.0, 1.0, 0.0, 0.0, 1.0, 0.0, 0.0, 1.0, 0.0, 0.0, 1.0, 0.0, 0.0, 1.0, 0.0, 0.0, 1.0, 0.0, 0.0, 1.0, 0.0, 0.0, 1.0, 0.0, 0.0, 1.0, 0.0, 0.0, 1.0, 0.0, 0.0, 1.0, 0.0, 0.0, -1.0, 0.0, 0.0, -1.0, 0.0, 0.0, -1.0, 0.0, 0.0, -1.0, 0.0, 0.0, -1.0, 0.0, 0.0, -1.0, 1.0, 0.0, 0.0, 1.0, 0.0, 0.0, 1.0, 0.0, 0.0, 1.0, 0.0, 0.0, 1.0, 0.0, 0.0, 1.0, 0.0, 0.0, 1.0, 0.0, 0.0, 1.0, 0.0, 0.0, 1.0, 0.0, 0.0, 1.0, 0.0, 0.0, 1.0, 0.0, 0.0, 1.0, 0.0, 0.0, -1.0, 0.0, 0.0, -1.0, 0.0, 0.0, -1.0, 0.0, 0.0, -1.0, 0.0, 0.0, -1.0, 0.0, 0.0, -1.0, 0.0, 0.0, 0.0, 0.0, -1.0, 0.0, 0.0, -1.0, 0.0, 0.0, -1.0, 0.0, 0.0, -1.0, 0.0, 0.0, -1.0, 0.0, 0.0, -1.0, 0.0, 0.0, 1.0, 0.0, 0.0, 1.0, 0.0, 0.0, 1.0, 0.0, 0.0, 1.0, 0.0, 0.0, 1.0, 0.0, 0.0, 1.0, 0.0, -0.4446, 0.8957, 0.0, -0.4446, 0.8957, 0.0, -0.4446, 0.8957, 0.0, -0.4446, 0.8957, 0.0, -0.4446, 0.8957, 0.0, -0.4446, 0.8957, 1.0, 0.0, 0.0, 1.0, 0.0, 0.0, 1.0, 0.0, 0.0, 1.0, 5.417e-07, 0.0, 1.0, 5.417e-07, 0.0, 1.0, 5.417e-07, 0.0, -1.0, 0.0, 0.0, -1.0, 0.0, 0.0, -1.0, 0.0, 0.0, -1.0, 0.0, 0.0, -1.0, 0.0, 0.0, -1.0, 0.0, 0.0, -1.0, 0.0, 0.0, -1.0, 0.0, 0.0, -1.0, 0.0, 0.0, -1.0, 0.0, 0.0, -1.0, 0.0, 0.0, -1.0, 0.0, 0.0, 0.0, 1.0, 1.293e-06, 0.0, 1.0, 1.293e-06, 0.0, 1.0, 1.293e-06, 0.0, 1.0, -3.01e-06, 0.0, 1.0, -3.01e-06, 0.0, 1.0, -3.01e-06, 0.0, 1.0, -1.293e-06, 0.0, 1.0, -1.293e-06, 0.0, 1.0, -1.293e-06, 0.0, 1.0, 3.01e-06, 0.0, 1.0, 3.01e-06, 0.0, 1.0, 3.01e-06, 0.0, 1.0, 0.0, 0.0, 1.0, 0.0, 0.0, 1.0, 0.0, 0.0, 1.0, 0.0, 0.0, 1.0, 0.0, 0.0, 1.0, 0.0, 0.0, 1.0, 0.0, 0.0, 1.0, 0.0, 0.0, 1.0, 0.0, 0.0, 1.0, 0.0, 0.0, 1.0, 0.0, 0.0, 1.0, 0.0, 0.0, 0.0, 1.0, 0.0, 0.0, 1.0, 0.0, 0.0, 1.0, 0.0, 0.0, 1.0, 0.0, 0.0, 1.0, 0.0, 0.0, 1.0, 1.0, 0.0, 0.0, 1.0, 0.0, 0.0, 1.0, 0.0, 0.0, 1.0, 0.0, 0.0, 1.0, 0.0, 0.0, 1.0, 0.0, 0.0, 0.0, 0.0, -1.0, 0.0, 0.0, -1.0, 0.0, 0.0, -1.0, 0.0, 0.0, -1.0, 0.0, 0.0, -1.0, 0.0, 0.0, -1.0, 0.0, -1.0, 1.096e-07, 0.0, -1.0, 1.096e-07, 0.0, -1.0, 1.096e-07, 0.0, -1.0, 5.292e-08, 0.0, -1.0, 5.292e-08, 0.0, -1.0, 5.292e-08, 0.0, -1.0, -4.804e-07, 0.0, -1.0, -4.804e-07, 0.0, -1.0, -4.804e-07, 0.0, -1.0, 1.096e-07, 0.0, -1.0, 1.096e-07, 0.0, -1.0, 1.096e-07, 0.0, 0.0, -1.0, 0.0, 0.0, -1.0, 0.0, 0.0, -1.0, 0.0, 0.0, -1.0, 0.0, 0.0, -1.0, 0.0, 0.0, -1.0])] * 3)])
me_tv_49zoll_redlight_0 = bpy.data.meshes.new('TV 49Zoll_RedLight_0')
me_tv_49zoll_redlight_0.from_pydata([(-0.01798, -0.02247, -0.3209), (0.01783, -0.02247, -0.3209), (0.01783, -0.02247, -0.3241), (-0.01798, -0.02247, -0.3241)], [], [(0, 1, 2), (0, 2, 3)])
_uv = me_tv_49zoll_redlight_0.uv_layers.new(name='UVMap')
_uv.uv.foreach_set('vector', [-0.284, 1.009, -0.266, 1.009, -0.266, 1.01, -0.284, 1.009, -0.266, 1.01, -0.284, 1.01])
me_tv_49zoll_redlight_0.materials.append(mat_redlight)
me_tv_49zoll_redlight_0.update()
me_tv_49zoll_redlight_0.normals_split_custom_set([tuple(v) for v in zip(*[iter([0.0, 1.0, 0.0, 0.0, 1.0, 0.0, 0.0, 1.0, 0.0, 0.0, 1.0, 0.0, 0.0, 1.0, 0.0, 0.0, 1.0, 0.0])] * 3)])
me_tv_49zoll_screen1_0 = bpy.data.meshes.new('TV 49Zoll_Screen1_0')
me_tv_49zoll_screen1_0.from_pydata([(-0.5501, -0.0217, -0.3039), (0.5499, -0.0217, -0.3039), (0.5499, -0.0217, 0.3261), (-0.5501, -0.0217, 0.3261)], [], [(0, 1, 2), (0, 2, 3)])
_uv = me_tv_49zoll_screen1_0.uv_layers.new(name='UVMap')
_uv.uv.foreach_set('vector', [0.0, 1.0, 0.55, 1.0, 0.55, 0.685, 0.0, 1.0, 0.55, 0.685, 0.0, 0.685])
me_tv_49zoll_screen1_0.materials.append(mat_screen1)
me_tv_49zoll_screen1_0.update()
me_tv_49zoll_screen1_0.normals_split_custom_set([tuple(v) for v in zip(*[iter([0.0, -1.0, -9.676e-08, 0.0, -1.0, -9.676e-08, 0.0, -1.0, -9.676e-08, 0.0, -1.0, -9.139e-08, 0.0, -1.0, -9.139e-08, 0.0, -1.0, -9.139e-08])] * 3)])

# ---- objects
ob_sketchfab_model = bpy.data.objects.new('Sketchfab_model', None)
ob_2aa0e55a1e934bc6b94ac5e80677b8b6_fbx = bpy.data.objects.new('2aa0e55a1e934bc6b94ac5e80677b8b6.fbx', None)
ob_rootnode = bpy.data.objects.new('RootNode', None)
ob_tv_49zoll = bpy.data.objects.new('TV 49Zoll', None)
ob_tv_49zoll_black_0 = bpy.data.objects.new('TV 49Zoll_Black_0', me_tv_49zoll_black_0)
ob_tv_49zoll_redlight_0 = bpy.data.objects.new('TV 49Zoll_RedLight_0', me_tv_49zoll_redlight_0)
ob_tv_49zoll_screen1_0 = bpy.data.objects.new('TV 49Zoll_Screen1_0', me_tv_49zoll_screen1_0)

# ---- transforms, parenting, visibility, modifiers, constraints
ob_sketchfab_model.location = (0.6852, 0.03376, 1.802)
ob_sketchfab_model.rotation_mode = 'QUATERNION'
ob_sketchfab_model.rotation_quaternion = (0.7071, -0.7071, 0.0, 0.0)
ob_sketchfab_model.empty_display_size = 0.001
ob_2aa0e55a1e934bc6b94ac5e80677b8b6_fbx.parent = ob_sketchfab_model
ob_2aa0e55a1e934bc6b94ac5e80677b8b6_fbx.location = (0.0, 0.0, 0.0)
ob_2aa0e55a1e934bc6b94ac5e80677b8b6_fbx.rotation_mode = 'QUATERNION'
ob_2aa0e55a1e934bc6b94ac5e80677b8b6_fbx.rotation_quaternion = (0.7071, 0.7071, 0.0, 0.0)
ob_2aa0e55a1e934bc6b94ac5e80677b8b6_fbx.scale = (0.01, 0.01, 0.01)
ob_2aa0e55a1e934bc6b94ac5e80677b8b6_fbx.empty_display_size = 0.001
ob_rootnode.parent = ob_2aa0e55a1e934bc6b94ac5e80677b8b6_fbx
ob_rootnode.location = (0.0, 0.0, 0.0)
ob_rootnode.rotation_mode = 'QUATERNION'
ob_rootnode.rotation_quaternion = (1.0, 0.0, 0.0, 0.0)
ob_rootnode.empty_display_size = 0.001
ob_tv_49zoll.parent = ob_rootnode
ob_tv_49zoll.location = (107.3, -6.247, 31.78)
ob_tv_49zoll.rotation_mode = 'QUATERNION'
ob_tv_49zoll.rotation_quaternion = (1.0, 2.186e-08, 0.0, 0.0)
ob_tv_49zoll.scale = (100.0, 100.0, 100.0)
ob_tv_49zoll.empty_display_size = 0.001
ob_tv_49zoll_black_0.parent = ob_tv_49zoll
ob_tv_49zoll_black_0.location = (0.0, 0.0, 0.0)
ob_tv_49zoll_black_0.rotation_mode = 'QUATERNION'
ob_tv_49zoll_black_0.rotation_quaternion = (1.0, 0.0, 0.0, 0.0)
ob_tv_49zoll_redlight_0.parent = ob_tv_49zoll
ob_tv_49zoll_redlight_0.location = (0.0, 0.0, 0.0)
ob_tv_49zoll_redlight_0.rotation_mode = 'QUATERNION'
ob_tv_49zoll_redlight_0.rotation_quaternion = (1.0, 0.0, 0.0, 0.0)
ob_tv_49zoll_screen1_0.parent = ob_tv_49zoll
ob_tv_49zoll_screen1_0.location = (0.0, 0.0, 0.0)
ob_tv_49zoll_screen1_0.rotation_mode = 'QUATERNION'
ob_tv_49zoll_screen1_0.rotation_quaternion = (1.0, 0.0, 0.0, 0.0)

# ---- collection membership
scene.collection.objects.link(ob_sketchfab_model)
scene.collection.objects.link(ob_2aa0e55a1e934bc6b94ac5e80677b8b6_fbx)
scene.collection.objects.link(ob_rootnode)
scene.collection.objects.link(ob_tv_49zoll)
scene.collection.objects.link(ob_tv_49zoll_black_0)
scene.collection.objects.link(ob_tv_49zoll_redlight_0)
scene.collection.objects.link(ob_tv_49zoll_screen1_0)

# ---- scene / render settings (as saved in the file)
scene.frame_start = 1; scene.frame_end = 250; scene.frame_set(1)
scene.render.engine = 'BLENDER_EEVEE_NEXT'
bpy.context.view_layer.update()

# ---- added for rendering (the .blend has no active camera): camera
cam_auto = bpy.data.cameras.new('AutoCamera')
cam_auto.lens = 50.0
cam_auto.sensor_width = 36.0
cam_auto.clip_end = 1000.0
ob_auto_camera = bpy.data.objects.new('AutoCamera', cam_auto)
scene.collection.objects.link(ob_auto_camera)
ob_auto_camera.location = (2.96307, -1.46542, 3.08917)
ob_auto_camera.rotation_euler = (1.09748, -7.21219e-08, 0.694738)
scene.camera = ob_auto_camera
bpy.context.view_layer.update()
